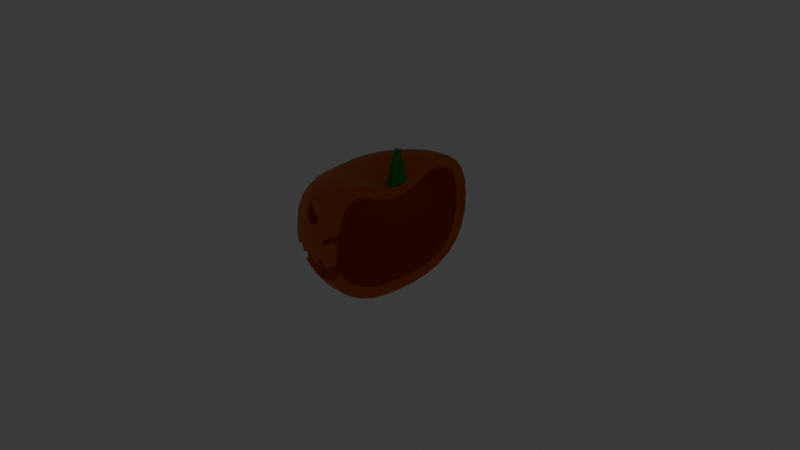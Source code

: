 # Source: firstpumpkinleft.blend  (saved by Blender 4.5.90; exported with 4.5.12 LTS)
import bpy
from mathutils import Matrix  # noqa: F401  (used for matrix-valued properties, if any)

bpy.ops.wm.read_factory_settings(use_empty=True)
scene = bpy.context.scene
scene.name = 'Scene'

# ---- collections
col_collection = bpy.data.collections.new('Collection'); scene.collection.children.link(col_collection)

# ---- materials (node trees are filled in below, after node groups)
mat_material_001 = bpy.data.materials.new('Material.001')
mat_material_002 = bpy.data.materials.new('Material.002')

# ---- node groups
ng_smooth_by_angle = bpy.data.node_groups.new('Smooth by Angle', 'GeometryNodeTree')
_s = ng_smooth_by_angle.interface.new_socket(name='Mesh', in_out='OUTPUT', socket_type='NodeSocketGeometry')
_s = ng_smooth_by_angle.interface.new_socket(name='Mesh', in_out='INPUT', socket_type='NodeSocketGeometry')
_s = ng_smooth_by_angle.interface.new_socket(name='Angle', in_out='INPUT', socket_type='NodeSocketFloat')
_s.subtype = 'ANGLE'
_s.default_value = 0.5236
_s.min_value = 0.0
_s.max_value = 3.142
_s.description = 'Maximum face angle for smooth edges'
_s = ng_smooth_by_angle.interface.new_socket(name='Ignore Sharpness', in_out='INPUT', socket_type='NodeSocketBool')
_s.force_non_field = True
ng_smooth_by_angle.description = 'Set the sharpness of mesh edges based on the angle between the neighboring faces'
ng_smooth_by_angle.is_modifier = True
_N = ng_smooth_by_angle.nodes; _L = ng_smooth_by_angle.links
n0 = _N.new('GeometryNodeSetShadeSmooth'); n0.name = 'Set Shade Smooth'; n0.location = (120, -80)
n0.domain = 'EDGE'
n1 = _N.new('GeometryNodeSetShadeSmooth'); n1.name = 'Set Shade Smooth.001'; n1.location = (300, -80)
n2 = _N.new('NodeGroupOutput'); n2.name = 'Group Output'; n2.location = (480, -80)
n3 = _N.new('GeometryNodeInputMeshEdgeAngle'); n3.name = 'Edge Angle'; n3.location = (-440, -240)
n4 = _N.new('NodeGroupInput'); n4.name = 'Group Input'; n4.location = (-80, -80)
n5 = _N.new('GeometryNodeInputEdgeSmooth'); n5.name = 'Is Edge Smooth'; n5.location = (-260, -120)
n6 = _N.new('GeometryNodeInputShadeSmooth'); n6.name = 'Is Shade Smooth'; n6.location = (-440, -397)
n7 = _N.new('FunctionNodeCompare'); n7.name = 'Compare'; n7.location = (-260, -260)
n7.operation = 'LESS_EQUAL'
n7.inputs[6].default_value = (0.0, 0.0, 0.0, 0.0)
n7.inputs[7].default_value = (0.0, 0.0, 0.0, 0.0)
n8 = _N.new('FunctionNodeBooleanMath'); n8.name = 'Boolean Math.001'; n8.location = (-80, -260)
n9 = _N.new('NodeGroupInput'); n9.name = 'Group Input.001'; n9.location = (-440, -329)
n10 = _N.new('NodeGroupInput'); n10.name = 'Group Input.002'; n10.location = (-259, -189)
n11 = _N.new('FunctionNodeBooleanMath'); n11.name = 'Boolean Math'; n11.location = (-80, -149)
n11.operation = 'OR'
n12 = _N.new('FunctionNodeBooleanMath'); n12.name = 'Boolean Math.002'; n12.location = (-260, -380)
n12.operation = 'OR'
n13 = _N.new('NodeGroupInput'); n13.name = 'Group Input.003'; n13.location = (-440, -460)
_L.new(n3.outputs[0], n7.inputs[0])
_L.new(n1.outputs[0], n2.inputs[0])
_L.new(n9.outputs[1], n7.inputs[1])
_L.new(n7.outputs[0], n8.inputs[0])
_L.new(n4.outputs[0], n0.inputs[0])
_L.new(n0.outputs[0], n1.inputs[0])
_L.new(n8.outputs[0], n0.inputs[2])
_L.new(n10.outputs[2], n11.inputs[1])
_L.new(n5.outputs[0], n11.inputs[0])
_L.new(n11.outputs[0], n0.inputs[1])
_L.new(n13.outputs[2], n12.inputs[1])
_L.new(n6.outputs[0], n12.inputs[0])
_L.new(n12.outputs[0], n8.inputs[1])
n2.is_active_output = True

# ---- material node trees
mat_material_001.use_nodes = True; mat_material_001.node_tree.nodes.clear()
_N = mat_material_001.node_tree.nodes; _L = mat_material_001.node_tree.links
n0 = _N.new('ShaderNodeBsdfPrincipled'); n0.name = 'Principled BSDF'; n0.location = (-200, 100)
n0.inputs[0].default_value = (0.6268, 0.1289, 0.001377, 1.0)
n1 = _N.new('ShaderNodeOutputMaterial'); n1.name = 'Material Output'; n1.location = (200, 100)
_L.new(n0.outputs[0], n1.inputs[0])
n1.is_active_output = True
mat_material_002.use_nodes = True; mat_material_002.node_tree.nodes.clear()
_N = mat_material_002.node_tree.nodes; _L = mat_material_002.node_tree.links
n0 = _N.new('ShaderNodeBsdfPrincipled'); n0.name = 'Principled BSDF'; n0.location = (-200, 100)
n0.inputs[0].default_value = (0.02494, 0.2458, 0.02651, 1.0)
n1 = _N.new('ShaderNodeOutputMaterial'); n1.name = 'Material Output'; n1.location = (200, 100)
_L.new(n0.outputs[0], n1.inputs[0])
n1.is_active_output = True

# ---- world
world_world = bpy.data.worlds.new('World'); scene.world = world_world
world_world.use_nodes = True; world_world.node_tree.nodes.clear()
_N = world_world.node_tree.nodes; _L = world_world.node_tree.links
n0 = _N.new('ShaderNodeOutputWorld'); n0.name = 'World Output'; n0.location = (200, 100)
n1 = _N.new('ShaderNodeBackground'); n1.name = 'Background'; n1.location = (-200, 100)
n1.inputs[0].default_value = (0.05088, 0.05088, 0.05088, 1.0)
_L.new(n1.outputs[0], n0.inputs[0])
n0.is_active_output = True
world_world.color = (0.05088, 0.05088, 0.05088)
world_world.sun_shadow_jitter_overblur = 0.0

# ---- cameras
cam_camera = bpy.data.cameras.new('Camera')
cam_camera.clip_end = 100.0
cam_camera.ortho_scale = 7.314

# ---- lights
light_point = bpy.data.lights.new('Point', 'POINT')
light_point.color = (1.0, 1.0, 0.0)
light_point.energy = 0.01
light_point.shadow_soft_size = 0.12

# ---- meshes
me_sphere = bpy.data.meshes.new('Sphere')
me_sphere.from_pydata([(-0.01028, 0.9618, 0.1434), (-0.0115, 0.9785, -0.02856), (-0.01005, 0.9622, -0.2132), (-0.003057, 0.8271, -0.5225), (-0.008406, -0.9581, -0.2305), (-0.04795, -0.8342, -0.5078), (-0.04327, -0.711, -0.6197), (-0.02665, -0.558, -0.7057), (-0.006992, -0.3833, -0.7634), (0.0, -0.1951, -0.7918), (0.0, 0.0, -0.7989), (-0.007595, 0.9105, 0.2898), (-0.006663, 0.9121, -0.3809), (-0.0005628, 0.7074, -0.6341), (0.0, 0.5557, -0.7145), (0.0, 0.3827, -0.7657), (0.0, 0.1951, -0.7918), (-0.04095, -0.8907, -0.4205), (-0.03729, 0.1917, 0.4112), (-0.07465, 0.3758, 0.4948), (-0.1084, 0.5453, 0.5302), (-0.138, 0.6942, 0.4863), (-0.1626, 0.8155, 0.4049), (-0.1813, 0.9046, 0.2898), (-0.1932, 0.9588, 0.1434), (-0.1974, 0.9768, -0.02856), (-0.1931, 0.9589, -0.2132), (-0.181, 0.9051, -0.3809), (-0.1623, 0.8158, -0.5225), (-0.1379, 0.6935, -0.6341), (-0.1084, 0.5449, -0.7145), (-0.07466, 0.3753, -0.7657), (-0.03806, 0.1913, -0.7918), (-0.07359, 0.1805, 0.4096), (-0.1459, 0.353, 0.4938), (-0.2115, 0.5119, 0.5294), (-0.2686, 0.6507, 0.4849), (-0.3155, 0.7647, 0.4029), (-0.3506, 0.8497, 0.2876), (-0.3725, 0.9025, 0.1414), (-0.3808, 0.9214, -0.02991), (-0.3748, 0.9054, -0.2136), (-0.3536, 0.8536, -0.3809), (-0.3182, 0.7682, -0.5225), (-0.2706, 0.6533, -0.6341), (-0.2126, 0.5133, -0.7145), (-0.1464, 0.3536, -0.7657), (-0.07466, 0.1802, -0.7918), (-0.1068, 0.1625, 0.4074), (-0.2103, 0.3159, 0.491), (-0.3045, 0.4566, 0.5272), (-0.3855, 0.5785, 0.4811), (-0.4519, 0.6783, 0.3976), (-0.5014, 0.7528, 0.2812), (-0.5326, 0.7997, 0.1347), (-0.5453, 0.8181, -0.03595), (-0.5386, 0.8073, -0.2177), (-0.511, 0.7652, -0.3826), (-0.4618, 0.6911, -0.5226), (-0.3928, 0.5879, -0.6341), (-0.3087, 0.4619, -0.7145), (-0.2126, 0.3182, -0.7657), (-0.1084, 0.1622, -0.7918), (-0.1357, 0.1381, 0.4047), (-0.266, 0.2663, 0.4865), (-0.3847, 0.3827, 0.5232), (-0.4862, 0.4822, 0.4764), (-0.5686, 0.5629, 0.391), (-0.6298, 0.6229, 0.273), (-0.6687, 0.6614, 0.1256), (-0.685, 0.6785, -0.04438), (-0.6782, 0.6738, -0.2242), (-0.6456, 0.6433, -0.3865), (-0.5858, 0.5851, -0.5241), (-0.5, 0.5, -0.6341), (-0.3928, 0.3928, -0.7145), (-0.2706, 0.2706, -0.7657), (-0.1379, 0.1379, -0.7918), (-0.1592, 0.1084, 0.4016), (-0.3113, 0.2068, 0.4809), (-0.45, 0.2948, 0.517), (-0.5686, 0.3683, 0.4712), (-0.6643, 0.4269, 0.3855), (-0.7347, 0.47, 0.2658), (-0.7794, 0.4982, 0.1176), (-0.7989, 0.5134, -0.0519), (-0.7922, 0.5147, -0.2299), (-0.7553, 0.4966, -0.3902), (-0.6867, 0.4559, -0.5259), (-0.5875, 0.3923, -0.6343), (-0.4619, 0.3087, -0.7145), (-0.3182, 0.2126, -0.7657), (-0.1622, 0.1084, -0.7918), (-0.1765, 0.07471, 0.3983), (-0.3449, 0.1402, 0.4744), (-0.4987, 0.1973, 0.5092), (-0.6306, 0.2433, 0.4641), (-0.7374, 0.2792, 0.3806), (-0.8159, 0.3049, 0.2625), (-0.8652, 0.3223, 0.1141), (-0.8869, 0.3349, -0.05504), (-0.8795, 0.3409, -0.2323), (-0.8386, 0.3342, -0.3917), (-0.7624, 0.3107, -0.5266), (-0.6526, 0.2697, -0.6345), (-0.5133, 0.2126, -0.7145), (-0.3536, 0.1464, -0.7657), (-0.1802, 0.07466, -0.7918), (-0.187, 0.03838, 0.3949), (-0.3658, 0.06922, 0.4677), (-0.5294, 0.09458, 0.5007), (-0.6707, 0.1132, 0.456), (-0.786, 0.1271, 0.3749), (-0.8715, 0.137, 0.2606), (-0.9256, 0.1447, 0.1162), (-0.9482, 0.153, -0.0519), (-0.9386, 0.1612, -0.2299), (-0.8932, 0.1636, -0.3902), (-0.8108, 0.1562, -0.5259), (-0.6931, 0.1374, -0.6343), (-0.5449, 0.1084, -0.7145), (-0.3753, 0.07466, -0.7657), (-0.1913, 0.03806, -0.7918), (-0.1904, 0.0007351, 0.3918), (-0.373, -0.00347, 0.4612), (-0.5408, -0.009714, 0.4921), (-0.687, -0.01775, 0.4476), (-0.8072, -0.02497, 0.3686), (-0.8973, -0.03012, 0.2581), (-0.9544, -0.0318, 0.1179), (-0.9776, -0.02838, -0.04656), (-0.9655, -0.01975, -0.2242), (-0.9162, -0.009991, -0.3865), (-0.8293, -0.002826, -0.5241), (-0.7071, -1.005e-05, -0.6341), (-0.5556, -5.215e-08, -0.7145), (-0.3827, -2.235e-08, -0.7657), (-0.1951, -1.118e-08, -0.7918), (-0.1869, -0.03689, 0.3893), (-0.3678, -0.07562, 0.4569), (-0.5349, -0.1128, 0.4863), (-0.6814, -0.1467, 0.4411), (-0.8013, -0.1746, 0.3626), (-0.8906, -0.1949, 0.254), (-0.9469, -0.2064, 0.1171), (-0.969, -0.2079, -0.04399), (-0.9554, -0.1994, -0.2192), (-0.9038, -0.1832, -0.3826), (-0.8153, -0.1624, -0.5226), (-0.6935, -0.1379, -0.6341), (-0.5449, -0.1084, -0.7145), (-0.3753, -0.07466, -0.7657), (-0.1913, -0.03806, -0.7918), (-0.1762, -0.07321, 0.3876), (-0.3502, -0.1452, 0.4552), (-0.5145, -0.2122, 0.4854), (-0.6615, -0.2716, 0.4401), (-0.7816, -0.3201, 0.3603), (-0.8684, -0.3559, 0.2496), (-0.9182, -0.3776, 0.1109), (-0.9299, -0.3842, -0.04936), (-0.9066, -0.3758, -0.2202), (-0.8535, -0.3535, -0.3812), (-0.7682, -0.3182, -0.5225), (-0.6533, -0.2706, -0.6341), (-0.5133, -0.2126, -0.7145), (-0.3536, -0.1464, -0.7657), (-0.1802, -0.07466, -0.7918), (-0.1586, -0.1069, 0.3868), (-0.3189, -0.2102, 0.4556), (-0.4751, -0.3057, 0.4879), (-0.6194, -0.3898, 0.443), (-0.7383, -0.459, 0.3611), (-0.8224, -0.5108, 0.2456), (-0.8661, -0.543, 0.1004), (-0.8685, -0.5545, -0.06386), (-0.8331, -0.5445, -0.2337), (-0.7716, -0.5132, -0.3861), (-0.6913, -0.4619, -0.5225), (-0.5879, -0.3928, -0.6341), (-0.4619, -0.3087, -0.7145), (-0.3182, -0.2126, -0.7657), (-0.1622, -0.1084, -0.7918), (-0.1348, -0.1364, 0.387), (-0.2736, -0.2681, 0.4578), (-0.4135, -0.3897, 0.4936), (-0.5477, -0.4966, 0.45), (-0.6595, -0.5846, 0.3646), (-0.7334, -0.6497, 0.2354), (-0.7677, -0.6903, 0.07841), (-0.7671, -0.7052, -0.08555), (-0.312, -0.8973, 0.1324), (-0.6668, -0.6532, -0.3967), (-0.5891, -0.5879, -0.5243), (-0.5, -0.5, -0.6341), (-0.3928, -0.3928, -0.7145), (-0.2706, -0.2706, -0.7657), (-0.1379, -0.1379, -0.7918), (-0.1056, -0.1607, 0.3879), (-0.2159, -0.3157, 0.4618), (-0.3301, -0.4588, 0.5023), (-0.4435, -0.5839, 0.4624), (-0.5384, -0.6863, 0.3735), (-0.598, -0.7619, 0.2341), (-0.6213, -0.8093, 0.06618), (-0.6197, -0.828, -0.1001), (-0.3857, -0.8669, 0.1766), (-0.5327, -0.7681, -0.405), (-0.4654, -0.6913, -0.5276), (-0.3928, -0.5879, -0.6341), (-0.3087, -0.4619, -0.7145), (-0.2126, -0.3182, -0.7657), (-0.1084, -0.1622, -0.7918), (-0.07205, -0.1788, 0.3895), (-0.148, -0.3513, 0.4666), (-0.2266, -0.5085, 0.5111), (-0.3056, -0.6441, 0.475), (-0.3744, -0.7546, 0.3908), (-0.4181, -0.8358, 0.2549), (-0.4348, -0.8875, 0.08559), (-0.4329, -0.9102, -0.08989), (-0.2863, -0.8583, 0.2697), (-0.4221, -0.7361, 0.3856), (-0.3226, -0.7682, -0.5279), (-0.2727, -0.6535, -0.6334), (-0.2141, -0.5134, -0.714), (-0.1465, -0.3536, -0.7657), (-0.07466, -0.1802, -0.7918), (-0.03564, -0.19, 0.3916), (-0.07356, -0.373, 0.4713), (-0.1111, -0.5381, 0.5177), (-0.1476, -0.6784, 0.4833), (-0.1791, -0.7907, 0.4024), (-0.201, -0.8726, 0.2762), (-0.2106, -0.9251, 0.1118), (-0.2105, -0.9505, -0.07118), (-0.2026, -0.9447, -0.2497), (-0.4051, -0.809, 0.2994), (-0.1819, -0.8166, -0.5202), (-0.1563, -0.6952, -0.6279), (-0.1202, -0.546, -0.7106), (-0.07698, -0.3755, -0.7649), (-0.03806, -0.1913, -0.7918), (-0.2068, -0.9019, 0.1797), (-0.4184, -0.903, -0.2093), (-0.1333, -0.9064, -0.3913), (-0.8079, -0.5818, -0.2379), (-0.8683, -0.5487, 0.01874), (-0.595, -0.7156, -0.4019), (-0.3636, -0.8426, -0.42), (-0.2032, -0.8828, 0.2413), (-0.8155, -0.6372, -0.07507), (-0.8435, -0.5474, -0.185), (-0.1915, -0.8726, -0.4386), (-0.7626, -0.7036, -0.1086), (-0.6896, -0.6678, -0.3433), (-0.2798, -0.8763, -0.4031), (-0.352, -0.8568, -0.4057), (-0.5388, -0.8656, -0.09869), (-0.4328, -0.8207, -0.4066), (-0.6012, -0.8193, -0.2092), (-0.546, -0.7792, -0.3713), (-0.3093, -0.8871, -0.3543), (-0.7727, -0.5952, -0.2849), (-0.2398, -0.8306, -0.4782), (-0.1012, -0.9512, -0.1549), (-0.4931, -0.8254, -0.3379), (-0.6593, -0.7873, -0.1408), (-0.3915, -0.7974, -0.4548), (-0.3061, -0.9298, -0.1424), (-0.2422, -0.9031, 0.1559), (-0.08005, -0.9376, 0.0389), (-0.07467, -0.9445, -0.004376), (-0.0005552, 0.9596, 0.1434), (0.005118, 0.9747, -0.02856), (0.01121, 0.9575, -0.2132), (0.02141, 0.8231, -0.5225), (0.007781, -0.9598, -0.1093), (0.02075, -0.8273, -0.5024), (0.02447, -0.7043, -0.6152), (0.02737, -0.5526, -0.7032), (0.02933, -0.3797, -0.7626), (0.03029, -0.1921, -0.7918), (-0.006635, 0.8821, 0.3278), (0.03034, 0.1525, -0.7932), (-0.005383, 0.9101, 0.2898), (0.03029, 0.1921, -0.7918), (0.02943, 0.3798, -0.7657), (0.01674, 0.9075, -0.3809), (0.02509, 0.7042, -0.6341), (0.02775, 0.5533, -0.7145), (0.03043, 0.07347, -0.796), (0.03046, 0.04559, -0.7969), (0.03048, 0.03048, -0.7973), (0.03048, 0.02037, -0.7975), (0.03049, 0.01263, -0.7977), (0.03049, 0.006065, -0.7977), (0.03049, -1.747e-09, -0.7978), (0.03049, -0.006065, -0.7977), (0.03049, -0.01263, -0.7977), (0.03048, -0.02037, -0.7975), (0.03048, -0.03048, -0.7973), (0.03046, -0.04559, -0.7969), (0.03043, -0.07347, -0.796), (0.03034, -0.1525, -0.7932), (0.01121, -0.9566, -0.2134), (0.01707, -0.9, -0.391), (-0.01331, 0.5558, 0.5302), (-0.009179, 0.8242, 0.4049), (-0.007696, 0.004731, 0.3599), (0.0006242, -0.9347, 0.1077), (0.002771, -0.9432, 0.0426), (-0.01299, -0.5468, 0.5205), (-0.01147, -0.3792, 0.4745), (-0.01185, -0.6885, 0.4858), (-0.009208, -0.8009, 0.4057), (-0.005151, -0.8818, 0.2827), (9.861e-05, -0.9332, 0.1236), (0.005992, -0.9602, -0.05504), (-0.008799, -0.1928, 0.3933), (-0.008083, 0.05056, 0.3717), (-0.009418, 0.1948, 0.4121), (-0.01215, 0.3833, 0.4948), (-0.01187, 0.7047, 0.4863), (-0.00785, 0.02457, 0.3646), (-0.007772, 0.01548, 0.3622), (-0.007734, 0.01056, 0.3611), (-0.007711, 0.007259, 0.3604), (-0.007686, 0.00259, 0.3596), (-0.007679, 0.0006136, 0.3594), (-0.007676, -0.001361, 0.3593), (-0.007676, -0.0035, 0.3593), (-0.007681, -0.006028, 0.3594), (-0.007692, -0.009333, 0.3598), (-0.007714, -0.0143, 0.3604), (-0.007763, -0.02357, 0.3619), (-0.007922, -0.05057, 0.3668)], [], [(278, 306, 17, 5), (279, 278, 5, 6), (280, 279, 6, 7), (281, 280, 7, 8), (282, 281, 8, 9), (305, 277, 4), (0, 24, 23, 11), (16, 32, 31, 15), (1, 25, 24, 0), (321, 18, 320), (10, 32, 16), (2, 26, 25, 1), (322, 19, 18, 321), (12, 27, 26, 2), (307, 20, 19, 322), (3, 28, 27, 12), (323, 21, 20, 307), (13, 29, 28, 3), (308, 22, 21, 323), (14, 30, 29, 13), (15, 31, 30, 14), (30, 45, 44, 29), (23, 38, 37, 22), (31, 46, 45, 30), (24, 39, 38, 23), (32, 47, 46, 31), (25, 40, 39, 24), (10, 47, 32), (26, 41, 40, 25), (19, 34, 33, 18), (27, 42, 41, 26), (20, 35, 34, 19), (28, 43, 42, 27), (21, 36, 35, 20), (29, 44, 43, 28), (22, 37, 36, 21), (42, 57, 56, 41), (35, 50, 49, 34), (43, 58, 57, 42), (36, 51, 50, 35), (44, 59, 58, 43), (37, 52, 51, 36), (45, 60, 59, 44), (38, 53, 52, 37), (46, 61, 60, 45), (39, 54, 53, 38), (47, 62, 61, 46), (40, 55, 54, 39), (10, 62, 47), (41, 56, 55, 40), (34, 49, 48, 33), (61, 76, 75, 60), (54, 69, 68, 53), (62, 77, 76, 61), (55, 70, 69, 54), (10, 77, 62), (56, 71, 70, 55), (49, 64, 63, 48), (57, 72, 71, 56), (50, 65, 64, 49), (58, 73, 72, 57), (51, 66, 65, 50), (59, 74, 73, 58), (52, 67, 66, 51), (60, 75, 74, 59), (53, 68, 67, 52), (65, 80, 79, 64), (73, 88, 87, 72), (66, 81, 80, 65), (74, 89, 88, 73), (67, 82, 81, 66), (75, 90, 89, 74), (68, 83, 82, 67), (76, 91, 90, 75), (69, 84, 83, 68), (77, 92, 91, 76), (70, 85, 84, 69), (10, 92, 77), (71, 86, 85, 70), (64, 79, 78, 63), (72, 87, 86, 71), (84, 99, 98, 83), (92, 107, 106, 91), (85, 100, 99, 84), (10, 107, 92), (86, 101, 100, 85), (79, 94, 93, 78), (87, 102, 101, 86), (80, 95, 94, 79), (88, 103, 102, 87), (81, 96, 95, 80), (89, 104, 103, 88), (82, 97, 96, 81), (90, 105, 104, 89), (83, 98, 97, 82), (91, 106, 105, 90), (103, 118, 117, 102), (96, 111, 110, 95), (104, 119, 118, 103), (97, 112, 111, 96), (105, 120, 119, 104), (98, 113, 112, 97), (106, 121, 120, 105), (99, 114, 113, 98), (107, 122, 121, 106), (100, 115, 114, 99), (10, 122, 107), (101, 116, 115, 100), (94, 109, 108, 93), (102, 117, 116, 101), (95, 110, 109, 94), (122, 137, 136, 121), (115, 130, 129, 114), (10, 137, 122), (116, 131, 130, 115), (109, 124, 123, 108), (117, 132, 131, 116), (110, 125, 124, 109), (118, 133, 132, 117), (111, 126, 125, 110), (119, 134, 133, 118), (112, 127, 126, 111), (120, 135, 134, 119), (113, 128, 127, 112), (121, 136, 135, 120), (114, 129, 128, 113), (126, 141, 140, 125), (134, 149, 148, 133), (127, 142, 141, 126), (135, 150, 149, 134), (128, 143, 142, 127), (136, 151, 150, 135), (129, 144, 143, 128), (137, 152, 151, 136), (130, 145, 144, 129), (10, 152, 137), (131, 146, 145, 130), (124, 139, 138, 123), (132, 147, 146, 131), (125, 140, 139, 124), (133, 148, 147, 132), (145, 160, 159, 144), (10, 167, 152), (146, 161, 160, 145), (139, 154, 153, 138), (147, 162, 161, 146), (140, 155, 154, 139), (148, 163, 162, 147), (141, 156, 155, 140), (149, 164, 163, 148), (142, 157, 156, 141), (150, 165, 164, 149), (143, 158, 157, 142), (151, 166, 165, 150), (144, 159, 158, 143), (152, 167, 166, 151), (164, 179, 178, 163), (157, 172, 171, 156), (165, 180, 179, 164), (158, 173, 172, 157), (166, 181, 180, 165), (159, 174, 173, 158), (167, 182, 181, 166), (160, 175, 247, 174, 159), (10, 182, 167), (161, 176, 252, 175, 160), (154, 169, 168, 153), (162, 177, 176, 161), (155, 170, 169, 154), (163, 178, 177, 162), (156, 171, 170, 155), (10, 197, 182), (176, 246, 252), (169, 184, 183, 168), (177, 192, 255, 263, 246, 176), (170, 185, 184, 169), (178, 193, 192, 177), (171, 186, 185, 170), (179, 194, 193, 178), (172, 187, 186, 171), (180, 195, 194, 179), (173, 188, 187, 172), (181, 196, 195, 180), (174, 189, 188, 173), (182, 197, 196, 181), (195, 210, 209, 194), (188, 203, 202, 187), (196, 211, 210, 195), (189, 204, 203, 188), (197, 212, 211, 196), (190, 205, 204, 189), (10, 212, 197), (184, 199, 198, 183), (192, 248, 255), (185, 200, 199, 184), (193, 208, 207, 248, 192), (186, 201, 200, 185), (194, 209, 208, 193), (187, 202, 201, 186), (199, 214, 213, 198), (207, 259, 266, 261), (200, 215, 214, 199), (208, 223, 249, 268, 259, 207), (201, 216, 215, 200), (209, 224, 223, 208), (202, 222, 217, 216, 201), (210, 225, 224, 209), (203, 218, 222, 202), (211, 226, 225, 210), (204, 219, 218, 203), (212, 227, 226, 211), (205, 258, 220, 219, 204), (10, 227, 212), (226, 241, 240, 225), (219, 234, 243, 270, 191, 206, 218), (227, 242, 241, 226), (220, 235, 234, 219), (10, 242, 227), (214, 229, 228, 213), (215, 230, 229, 214), (223, 238, 253, 264, 256, 257, 249), (216, 231, 230, 215), (224, 239, 238, 223), (217, 232, 231, 216), (225, 240, 239, 224), (238, 5, 17, 245, 253), (239, 6, 5, 238), (240, 7, 6, 239), (241, 8, 7, 240), (242, 9, 8, 241), (10, 9, 242), (257, 256, 262), (260, 205, 190, 254, 267), (237, 217, 222), (221, 233, 232, 217, 237), (261, 248, 207), (236, 235, 220, 244, 269), (250, 233, 221), (251, 190, 189, 174, 247), (254, 190, 251), (244, 220, 258), (258, 205, 260), (213, 228, 336, 335), (198, 213, 335, 334), (183, 198, 334, 333), (168, 183, 333, 332), (153, 168, 332, 331), (138, 153, 331, 330), (123, 138, 330, 329), (108, 123, 329, 328), (63, 78, 327, 326), (48, 63, 326, 325), (33, 48, 325, 324), (18, 33, 324, 320), (228, 319, 336), (234, 317, 316, 233, 250, 243), (233, 316, 315, 232), (232, 315, 314, 231), (229, 313, 319, 228), (230, 312, 313, 229), (231, 314, 312, 230), (235, 318, 311, 272, 271, 310, 317, 234), (78, 93, 309, 327), (93, 108, 328, 309), (10, 303, 304), (10, 302, 303), (10, 301, 302), (10, 300, 301), (10, 299, 300), (10, 298, 299), (10, 297, 298), (10, 296, 297), (10, 295, 296), (10, 294, 295), (10, 293, 294), (10, 292, 293), (10, 291, 292), (14, 13, 289, 290), (15, 14, 290, 287), (16, 15, 287, 286), (10, 16, 286, 284), (10, 284, 291), (11, 283, 285), (11, 23, 22, 308, 283), (10, 304, 282, 9), (236, 265, 4, 277, 318, 235), (3, 12, 288, 276), (13, 3, 276, 289), (12, 2, 275, 288), (2, 1, 274, 275), (0, 11, 285, 273), (1, 0, 273, 274)])
me_sphere.polygons.foreach_set('use_smooth', [True] * 292)
_uv = me_sphere.uv_layers.new(name='UVMap')
_uv.uv.foreach_set('vector', [0.266, 0.3125, 0.2611, 0.3663, 0.25, 0.3547, 0.25, 0.3125, 0.2684, 0.25, 0.266, 0.3125, 0.25, 0.3125, 0.25, 0.25, 0.2677, 0.1875, 0.2684, 0.25, 0.25, 0.25, 0.25, 0.1875, 0.2661, 0.125, 0.2677, 0.1875, 0.25, 0.1875, 0.25, 0.125, 0.2749, 0.0625, 0.2661, 0.125, 0.25, 0.125, 0.25, 0.0625, 0.2529, 0.443, 0.25, 0.4805, 0.25, 0.4375, 0.75, 0.5625, 0.7188, 0.5625, 0.7188, 0.625, 0.75, 0.625, 0.75, 0.0625, 0.7188, 0.0625, 0.7188, 0.125, 0.75, 0.125, 0.75, 0.5, 0.7188, 0.5, 0.7188, 0.5625, 0.75, 0.5625, 0.7418, 0.9375, 0.7188, 0.9375, 0.7303, 0.9837, 0.7344, 0.0, 0.7188, 0.0625, 0.75, 0.0625, 0.75, 0.4375, 0.7188, 0.4375, 0.7188, 0.5, 0.75, 0.5, 0.7449, 0.875, 0.7188, 0.875, 0.7188, 0.9375, 0.7418, 0.9375, 0.75, 0.375, 0.7188, 0.375, 0.7188, 0.4375, 0.75, 0.4375, 0.7463, 0.8125, 0.7188, 0.8125, 0.7188, 0.875, 0.7449, 0.875, 0.75, 0.3125, 0.7188, 0.3125, 0.7188, 0.375, 0.75, 0.375, 0.7478, 0.75, 0.7188, 0.75, 0.7188, 0.8125, 0.7463, 0.8125, 0.75, 0.25, 0.7188, 0.25, 0.7188, 0.3125, 0.75, 0.3125, 0.7491, 0.6875, 0.7188, 0.6875, 0.7188, 0.75, 0.7478, 0.75, 0.75, 0.1875, 0.7188, 0.1875, 0.7188, 0.25, 0.75, 0.25, 0.75, 0.125, 0.7188, 0.125, 0.7188, 0.1875, 0.75, 0.1875, 0.7188, 0.1875, 0.6875, 0.1875, 0.6875, 0.25, 0.7188, 0.25, 0.7188, 0.625, 0.6875, 0.625, 0.6875, 0.6875, 0.7188, 0.6875, 0.7188, 0.125, 0.6875, 0.125, 0.6875, 0.1875, 0.7188, 0.1875, 0.7188, 0.5625, 0.6875, 0.5625, 0.6875, 0.625, 0.7188, 0.625, 0.7188, 0.0625, 0.6875, 0.0625, 0.6875, 0.125, 0.7188, 0.125, 0.7188, 0.5, 0.6875, 0.5, 0.6875, 0.5625, 0.7188, 0.5625, 0.7031, 0.0, 0.6875, 0.0625, 0.7188, 0.0625, 0.7188, 0.4375, 0.6875, 0.4375, 0.6875, 0.5, 0.7188, 0.5, 0.7188, 0.875, 0.6875, 0.875, 0.6875, 0.9375, 0.7188, 0.9375, 0.7188, 0.375, 0.6875, 0.375, 0.6875, 0.4375, 0.7188, 0.4375, 0.7188, 0.8125, 0.6875, 0.8125, 0.6875, 0.875, 0.7188, 0.875, 0.7188, 0.3125, 0.6875, 0.3125, 0.6875, 0.375, 0.7188, 0.375, 0.7188, 0.75, 0.6875, 0.75, 0.6875, 0.8125, 0.7188, 0.8125, 0.7188, 0.25, 0.6875, 0.25, 0.6875, 0.3125, 0.7188, 0.3125, 0.7188, 0.6875, 0.6875, 0.6875, 0.6875, 0.75, 0.7188, 0.75, 0.6875, 0.375, 0.6562, 0.375, 0.6562, 0.4375, 0.6875, 0.4375, 0.6875, 0.8125, 0.6562, 0.8125, 0.6562, 0.875, 0.6875, 0.875, 0.6875, 0.3125, 0.6562, 0.3125, 0.6562, 0.375, 0.6875, 0.375, 0.6875, 0.75, 0.6562, 0.75, 0.6562, 0.8125, 0.6875, 0.8125, 0.6875, 0.25, 0.6562, 0.25, 0.6562, 0.3125, 0.6875, 0.3125, 0.6875, 0.6875, 0.6562, 0.6875, 0.6562, 0.75, 0.6875, 0.75, 0.6875, 0.1875, 0.6562, 0.1875, 0.6562, 0.25, 0.6875, 0.25, 0.6875, 0.625, 0.6562, 0.625, 0.6562, 0.6875, 0.6875, 0.6875, 0.6875, 0.125, 0.6562, 0.125, 0.6562, 0.1875, 0.6875, 0.1875, 0.6875, 0.5625, 0.6562, 0.5625, 0.6562, 0.625, 0.6875, 0.625, 0.6875, 0.0625, 0.6562, 0.0625, 0.6562, 0.125, 0.6875, 0.125, 0.6875, 0.5, 0.6562, 0.5, 0.6562, 0.5625, 0.6875, 0.5625, 0.6719, 0.0, 0.6562, 0.0625, 0.6875, 0.0625, 0.6875, 0.4375, 0.6562, 0.4375, 0.6562, 0.5, 0.6875, 0.5, 0.6875, 0.875, 0.6562, 0.875, 0.6562, 0.9375, 0.6875, 0.9375, 0.6562, 0.125, 0.625, 0.125, 0.625, 0.1875, 0.6562, 0.1875, 0.6562, 0.5625, 0.625, 0.5625, 0.625, 0.625, 0.6562, 0.625, 0.6562, 0.0625, 0.625, 0.0625, 0.625, 0.125, 0.6562, 0.125, 0.6562, 0.5, 0.625, 0.5, 0.625, 0.5625, 0.6562, 0.5625, 0.6406, 0.0, 0.625, 0.0625, 0.6562, 0.0625, 0.6562, 0.4375, 0.625, 0.4375, 0.625, 0.5, 0.6562, 0.5, 0.6562, 0.875, 0.625, 0.875, 0.625, 0.9375, 0.6562, 0.9375, 0.6562, 0.375, 0.625, 0.375, 0.625, 0.4375, 0.6562, 0.4375, 0.6562, 0.8125, 0.625, 0.8125, 0.625, 0.875, 0.6562, 0.875, 0.6562, 0.3125, 0.625, 0.3125, 0.625, 0.375, 0.6562, 0.375, 0.6562, 0.75, 0.625, 0.75, 0.625, 0.8125, 0.6562, 0.8125, 0.6562, 0.25, 0.625, 0.25, 0.625, 0.3125, 0.6562, 0.3125, 0.6562, 0.6875, 0.625, 0.6875, 0.625, 0.75, 0.6562, 0.75, 0.6562, 0.1875, 0.625, 0.1875, 0.625, 0.25, 0.6562, 0.25, 0.6562, 0.625, 0.625, 0.625, 0.625, 0.6875, 0.6562, 0.6875, 0.625, 0.8125, 0.5938, 0.8125, 0.5938, 0.875, 0.625, 0.875, 0.625, 0.3125, 0.5938, 0.3125, 0.5938, 0.375, 0.625, 0.375, 0.625, 0.75, 0.5938, 0.75, 0.5938, 0.8125, 0.625, 0.8125, 0.625, 0.25, 0.5938, 0.25, 0.5938, 0.3125, 0.625, 0.3125, 0.625, 0.6875, 0.5938, 0.6875, 0.5938, 0.75, 0.625, 0.75, 0.625, 0.1875, 0.5938, 0.1875, 0.5938, 0.25, 0.625, 0.25, 0.625, 0.625, 0.5938, 0.625, 0.5938, 0.6875, 0.625, 0.6875, 0.625, 0.125, 0.5938, 0.125, 0.5938, 0.1875, 0.625, 0.1875, 0.625, 0.5625, 0.5938, 0.5625, 0.5938, 0.625, 0.625, 0.625, 0.625, 0.0625, 0.5938, 0.0625, 0.5938, 0.125, 0.625, 0.125, 0.625, 0.5, 0.5938, 0.5, 0.5938, 0.5625, 0.625, 0.5625, 0.6094, 0.0, 0.5938, 0.0625, 0.625, 0.0625, 0.625, 0.4375, 0.5938, 0.4375, 0.5938, 0.5, 0.625, 0.5, 0.625, 0.875, 0.5938, 0.875, 0.5938, 0.9375, 0.625, 0.9375, 0.625, 0.375, 0.5938, 0.375, 0.5938, 0.4375, 0.625, 0.4375, 0.5938, 0.5625, 0.5625, 0.5625, 0.5625, 0.625, 0.5938, 0.625, 0.5938, 0.0625, 0.5625, 0.0625, 0.5625, 0.125, 0.5938, 0.125, 0.5938, 0.5, 0.5625, 0.5, 0.5625, 0.5625, 0.5938, 0.5625, 0.5781, 0.0, 0.5625, 0.0625, 0.5938, 0.0625, 0.5938, 0.4375, 0.5625, 0.4375, 0.5625, 0.5, 0.5938, 0.5, 0.5938, 0.875, 0.5625, 0.875, 0.5625, 0.9375, 0.5938, 0.9375, 0.5938, 0.375, 0.5625, 0.375, 0.5625, 0.4375, 0.5938, 0.4375, 0.5938, 0.8125, 0.5625, 0.8125, 0.5625, 0.875, 0.5938, 0.875, 0.5938, 0.3125, 0.5625, 0.3125, 0.5625, 0.375, 0.5938, 0.375, 0.5938, 0.75, 0.5625, 0.75, 0.5625, 0.8125, 0.5938, 0.8125, 0.5938, 0.25, 0.5625, 0.25, 0.5625, 0.3125, 0.5938, 0.3125, 0.5938, 0.6875, 0.5625, 0.6875, 0.5625, 0.75, 0.5938, 0.75, 0.5938, 0.1875, 0.5625, 0.1875, 0.5625, 0.25, 0.5938, 0.25, 0.5938, 0.625, 0.5625, 0.625, 0.5625, 0.6875, 0.5938, 0.6875, 0.5938, 0.125, 0.5625, 0.125, 0.5625, 0.1875, 0.5938, 0.1875, 0.5625, 0.3125, 0.5312, 0.3125, 0.5312, 0.375, 0.5625, 0.375, 0.5625, 0.75, 0.5312, 0.75, 0.5312, 0.8125, 0.5625, 0.8125, 0.5625, 0.25, 0.5312, 0.25, 0.5312, 0.3125, 0.5625, 0.3125, 0.5625, 0.6875, 0.5312, 0.6875, 0.5312, 0.75, 0.5625, 0.75, 0.5625, 0.1875, 0.5312, 0.1875, 0.5312, 0.25, 0.5625, 0.25, 0.5625, 0.625, 0.5312, 0.625, 0.5312, 0.6875, 0.5625, 0.6875, 0.5625, 0.125, 0.5312, 0.125, 0.5312, 0.1875, 0.5625, 0.1875, 0.5625, 0.5625, 0.5312, 0.5625, 0.5312, 0.625, 0.5625, 0.625, 0.5625, 0.0625, 0.5312, 0.0625, 0.5312, 0.125, 0.5625, 0.125, 0.5625, 0.5, 0.5312, 0.5, 0.5312, 0.5625, 0.5625, 0.5625, 0.5469, 0.0, 0.5312, 0.0625, 0.5625, 0.0625, 0.5625, 0.4375, 0.5312, 0.4375, 0.5312, 0.5, 0.5625, 0.5, 0.5625, 0.875, 0.5312, 0.875, 0.5312, 0.9375, 0.5625, 0.9375, 0.5625, 0.375, 0.5312, 0.375, 0.5312, 0.4375, 0.5625, 0.4375, 0.5625, 0.8125, 0.5312, 0.8125, 0.5312, 0.875, 0.5625, 0.875, 0.5312, 0.0625, 0.5, 0.0625, 0.5, 0.125, 0.5312, 0.125, 0.5312, 0.5, 0.5, 0.5, 0.5, 0.5625, 0.5312, 0.5625, 0.5156, 0.0, 0.5, 0.0625, 0.5312, 0.0625, 0.5312, 0.4375, 0.5, 0.4375, 0.5, 0.5, 0.5312, 0.5, 0.5312, 0.875, 0.5, 0.875, 0.5, 0.9375, 0.5312, 0.9375, 0.5312, 0.375, 0.5, 0.375, 0.5, 0.4375, 0.5312, 0.4375, 0.5312, 0.8125, 0.5, 0.8125, 0.5, 0.875, 0.5312, 0.875, 0.5312, 0.3125, 0.5, 0.3125, 0.5, 0.375, 0.5312, 0.375, 0.5312, 0.75, 0.5, 0.75, 0.5, 0.8125, 0.5312, 0.8125, 0.5312, 0.25, 0.5, 0.25, 0.5, 0.3125, 0.5312, 0.3125, 0.5312, 0.6875, 0.5, 0.6875, 0.5, 0.75, 0.5312, 0.75, 0.5312, 0.1875, 0.5, 0.1875, 0.5, 0.25, 0.5312, 0.25, 0.5312, 0.625, 0.5, 0.625, 0.5, 0.6875, 0.5312, 0.6875, 0.5312, 0.125, 0.5, 0.125, 0.5, 0.1875, 0.5312, 0.1875, 0.5312, 0.5625, 0.5, 0.5625, 0.5, 0.625, 0.5312, 0.625, 0.5, 0.75, 0.4688, 0.75, 0.4688, 0.8125, 0.5, 0.8125, 0.5, 0.25, 0.4688, 0.25, 0.4687, 0.3125, 0.5, 0.3125, 0.5, 0.6875, 0.4687, 0.6875, 0.4688, 0.75, 0.5, 0.75, 0.5, 0.1875, 0.4688, 0.1875, 0.4688, 0.25, 0.5, 0.25, 0.5, 0.625, 0.4688, 0.625, 0.4687, 0.6875, 0.5, 0.6875, 0.5, 0.125, 0.4688, 0.125, 0.4688, 0.1875, 0.5, 0.1875, 0.5, 0.5625, 0.4688, 0.5625, 0.4688, 0.625, 0.5, 0.625, 0.5, 0.0625, 0.4688, 0.0625, 0.4688, 0.125, 0.5, 0.125, 0.5, 0.5, 0.4687, 0.5, 0.4688, 0.5625, 0.5, 0.5625, 0.4844, 0.0, 0.4688, 0.0625, 0.5, 0.0625, 0.5, 0.4375, 0.4688, 0.4375, 0.4687, 0.5, 0.5, 0.5, 0.5, 0.875, 0.4688, 0.875, 0.4688, 0.9375, 0.5, 0.9375, 0.5, 0.375, 0.4688, 0.375, 0.4688, 0.4375, 0.5, 0.4375, 0.5, 0.8125, 0.4688, 0.8125, 0.4688, 0.875, 0.5, 0.875, 0.5, 0.3125, 0.4687, 0.3125, 0.4688, 0.375, 0.5, 0.375, 0.4687, 0.5, 0.4375, 0.5, 0.4375, 0.5625, 0.4688, 0.5625, 0.4531, 0.0, 0.4375, 0.0625, 0.4688, 0.0625, 0.4688, 0.4375, 0.4375, 0.4375, 0.4375, 0.5, 0.4687, 0.5, 0.4688, 0.875, 0.4375, 0.875, 0.4375, 0.9375, 0.4688, 0.9375, 0.4688, 0.375, 0.4375, 0.375, 0.4375, 0.4375, 0.4688, 0.4375, 0.4688, 0.8125, 0.4375, 0.8125, 0.4375, 0.875, 0.4688, 0.875, 0.4687, 0.3125, 0.4375, 0.3125, 0.4375, 0.375, 0.4688, 0.375, 0.4688, 0.75, 0.4375, 0.75, 0.4375, 0.8125, 0.4688, 0.8125, 0.4688, 0.25, 0.4375, 0.25, 0.4375, 0.3125, 0.4687, 0.3125, 0.4687, 0.6875, 0.4375, 0.6875, 0.4375, 0.75, 0.4688, 0.75, 0.4688, 0.1875, 0.4375, 0.1875, 0.4375, 0.25, 0.4688, 0.25, 0.4688, 0.625, 0.4375, 0.625, 0.4375, 0.6875, 0.4687, 0.6875, 0.4688, 0.125, 0.4375, 0.125, 0.4375, 0.1875, 0.4688, 0.1875, 0.4688, 0.5625, 0.4375, 0.5625, 0.4375, 0.625, 0.4688, 0.625, 0.4688, 0.0625, 0.4375, 0.0625, 0.4375, 0.125, 0.4688, 0.125, 0.4375, 0.25, 0.4062, 0.25, 0.4062, 0.3125, 0.4375, 0.3125, 0.4375, 0.6875, 0.4062, 0.6875, 0.4062, 0.75, 0.4375, 0.75, 0.4375, 0.1875, 0.4062, 0.1875, 0.4062, 0.25, 0.4375, 0.25, 0.4375, 0.625, 0.4062, 0.625, 0.4062, 0.6875, 0.4375, 0.6875, 0.4375, 0.125, 0.4062, 0.125, 0.4062, 0.1875, 0.4375, 0.1875, 0.4375, 0.5625, 0.4062, 0.5625, 0.4062, 0.625, 0.4375, 0.625, 0.4375, 0.0625, 0.4062, 0.0625, 0.4062, 0.125, 0.4375, 0.125, 0.4375, 0.5, 0.4062, 0.5, 0.4062, 0.5319, 0.4062, 0.5625, 0.4375, 0.5625, 0.4219, 0.0, 0.4062, 0.0625, 0.4375, 0.0625, 0.4375, 0.4375, 0.4062, 0.4375, 0.4062, 0.4557, 0.4062, 0.5, 0.4375, 0.5, 0.4375, 0.875, 0.4062, 0.875, 0.4062, 0.9375, 0.4375, 0.9375, 0.4375, 0.375, 0.4062, 0.375, 0.4062, 0.4375, 0.4375, 0.4375, 0.4375, 0.8125, 0.4062, 0.8125, 0.4062, 0.875, 0.4375, 0.875, 0.4375, 0.3125, 0.4062, 0.3125, 0.4062, 0.375, 0.4375, 0.375, 0.4375, 0.75, 0.4062, 0.75, 0.4062, 0.8125, 0.4375, 0.8125, 0.3906, 0.0, 0.375, 0.0625, 0.4062, 0.0625, 0.4062, 0.4375, 0.3984, 0.4375, 0.4062, 0.4557, 0.4062, 0.875, 0.375, 0.875, 0.375, 0.9375, 0.4062, 0.9375, 0.4062, 0.375, 0.375, 0.375, 0.375, 0.3978, 0.3934, 0.4191, 0.3984, 0.4375, 0.4062, 0.4375, 0.4062, 0.8125, 0.375, 0.8125, 0.375, 0.875, 0.4062, 0.875, 0.4062, 0.3125, 0.375, 0.3125, 0.375, 0.375, 0.4062, 0.375, 0.4062, 0.75, 0.375, 0.75, 0.375, 0.8125, 0.4062, 0.8125, 0.4062, 0.25, 0.375, 0.25, 0.375, 0.3125, 0.4062, 0.3125, 0.4062, 0.6875, 0.375, 0.6875, 0.375, 0.75, 0.4062, 0.75, 0.4062, 0.1875, 0.375, 0.1875, 0.375, 0.25, 0.4062, 0.25, 0.4062, 0.625, 0.375, 0.625, 0.375, 0.6875, 0.4062, 0.6875, 0.4062, 0.125, 0.375, 0.125, 0.375, 0.1875, 0.4062, 0.1875, 0.4062, 0.5625, 0.375, 0.5625, 0.375, 0.625, 0.4062, 0.625, 0.4062, 0.0625, 0.375, 0.0625, 0.375, 0.125, 0.4062, 0.125, 0.375, 0.1875, 0.3438, 0.1875, 0.3438, 0.25, 0.375, 0.25, 0.375, 0.625, 0.3438, 0.625, 0.3438, 0.6875, 0.375, 0.6875, 0.375, 0.125, 0.3438, 0.125, 0.3438, 0.1875, 0.375, 0.1875, 0.375, 0.5625, 0.3438, 0.5625, 0.3438, 0.625, 0.375, 0.625, 0.375, 0.0625, 0.3438, 0.0625, 0.3438, 0.125, 0.375, 0.125, 0.375, 0.5, 0.3437, 0.5, 0.3438, 0.5625, 0.375, 0.5625, 0.3594, 0.0, 0.3438, 0.0625, 0.375, 0.0625, 0.375, 0.875, 0.3438, 0.875, 0.3438, 0.9375, 0.375, 0.9375, 0.375, 0.375, 0.358, 0.375, 0.375, 0.3978, 0.375, 0.8125, 0.3438, 0.8125, 0.3438, 0.875, 0.375, 0.875, 0.375, 0.3125, 0.3438, 0.3125, 0.3438, 0.375, 0.358, 0.375, 0.375, 0.375, 0.375, 0.75, 0.3438, 0.75, 0.3438, 0.8125, 0.375, 0.8125, 0.375, 0.25, 0.3438, 0.25, 0.3438, 0.3125, 0.375, 0.3125, 0.375, 0.6875, 0.3438, 0.6875, 0.3438, 0.75, 0.375, 0.75, 0.3438, 0.875, 0.3125, 0.875, 0.3125, 0.9375, 0.3438, 0.9375, 0.3438, 0.375, 0.3244, 0.375, 0.3312, 0.4048, 0.3438, 0.3897, 0.3438, 0.8125, 0.3125, 0.8125, 0.3125, 0.875, 0.3438, 0.875, 0.3438, 0.3125, 0.3125, 0.3125, 0.3125, 0.3678, 0.3209, 0.3499, 0.3244, 0.375, 0.3438, 0.375, 0.3438, 0.75, 0.3125, 0.75, 0.3125, 0.8125, 0.3438, 0.8125, 0.3438, 0.25, 0.3125, 0.25, 0.3125, 0.3125, 0.3438, 0.3125, 0.3438, 0.6875, 0.3212, 0.6875, 0.3125, 0.6875, 0.3125, 0.75, 0.3438, 0.75, 0.3438, 0.1875, 0.3125, 0.1875, 0.3125, 0.25, 0.3438, 0.25, 0.3438, 0.625, 0.3125, 0.625, 0.3212, 0.6875, 0.3438, 0.6875, 0.3438, 0.125, 0.3125, 0.125, 0.3125, 0.1875, 0.3438, 0.1875, 0.3438, 0.5625, 0.3125, 0.5625, 0.3125, 0.625, 0.3438, 0.625, 0.3438, 0.0625, 0.3125, 0.0625, 0.3125, 0.125, 0.3438, 0.125, 0.3437, 0.5, 0.3299, 0.5, 0.3125, 0.5, 0.3125, 0.5625, 0.3438, 0.5625, 0.3281, 0.0, 0.3125, 0.0625, 0.3438, 0.0625, 0.3125, 0.125, 0.2812, 0.125, 0.2812, 0.1875, 0.3125, 0.1875, 0.3125, 0.5625, 0.2812, 0.5625, 0.2812, 0.5887, 0.2859, 0.5807, 0.2954, 0.5746, 0.3065, 0.595, 0.3125, 0.625, 0.3125, 0.0625, 0.2812, 0.0625, 0.2812, 0.125, 0.3125, 0.125, 0.3125, 0.5, 0.2812, 0.5, 0.2812, 0.5625, 0.3125, 0.5625, 0.2969, 0.0, 0.2812, 0.0625, 0.3125, 0.0625, 0.3125, 0.875, 0.2812, 0.875, 0.2812, 0.9375, 0.3125, 0.9375, 0.3125, 0.8125, 0.2812, 0.8125, 0.2812, 0.875, 0.3125, 0.875, 0.3125, 0.3125, 0.2812, 0.3125, 0.2812, 0.3537, 0.2924, 0.3354, 0.2969, 0.375, 0.3095, 0.375, 0.3125, 0.3678, 0.3125, 0.75, 0.2812, 0.75, 0.2812, 0.8125, 0.3125, 0.8125, 0.3125, 0.25, 0.2812, 0.25, 0.2812, 0.3125, 0.3125, 0.3125, 0.3125, 0.6875, 0.2812, 0.6875, 0.2812, 0.75, 0.3125, 0.75, 0.3125, 0.1875, 0.2812, 0.1875, 0.2812, 0.25, 0.3125, 0.25, 0.2812, 0.3125, 0.25, 0.3125, 0.25, 0.3547, 0.2694, 0.375, 0.2812, 0.3537, 0.2812, 0.25, 0.25, 0.25, 0.25, 0.3125, 0.2812, 0.3125, 0.2812, 0.1875, 0.25, 0.1875, 0.25, 0.25, 0.2812, 0.25, 0.2812, 0.125, 0.25, 0.125, 0.25, 0.1875, 0.2812, 0.1875, 0.2812, 0.0625, 0.25, 0.0625, 0.25, 0.125, 0.2812, 0.125, 0.2656, 0.0, 0.25, 0.0625, 0.2812, 0.0625, 0.3095, 0.375, 0.2969, 0.375, 0.3004, 0.3966, 0.3438, 0.4576, 0.3437, 0.5, 0.375, 0.5, 0.375, 0.4914, 0.3534, 0.4837, 0.3125, 0.6453, 0.3125, 0.6875, 0.3212, 0.6875, 0.2933, 0.625, 0.2812, 0.625, 0.2812, 0.6875, 0.3125, 0.6875, 0.3125, 0.6453, 0.3438, 0.3897, 0.358, 0.375, 0.3438, 0.375, 0.2812, 0.4375, 0.2812, 0.5, 0.3125, 0.5, 0.3125, 0.4564, 0.2951, 0.4782, 0.2812, 0.6119, 0.2812, 0.625, 0.2933, 0.625, 0.3891, 0.5, 0.375, 0.5, 0.375, 0.5625, 0.4062, 0.5625, 0.4062, 0.5319, 0.375, 0.4914, 0.375, 0.5, 0.3891, 0.5, 0.3125, 0.4564, 0.3125, 0.5, 0.3299, 0.5, 0.3299, 0.5, 0.3437, 0.5, 0.3438, 0.4576, 0.3125, 0.9375, 0.2812, 0.9375, 0.2927, 0.9832, 0.299, 0.9916, 0.3438, 0.9375, 0.3125, 0.9375, 0.326, 0.9916, 0.3296, 0.9942, 0.375, 0.9375, 0.3438, 0.9375, 0.3579, 0.9942, 0.3605, 0.9955, 0.4062, 0.9375, 0.375, 0.9375, 0.3895, 0.9955, 0.3916, 0.9961, 0.4375, 0.9375, 0.4062, 0.9375, 0.4209, 0.9961, 0.4227, 0.9965, 0.4688, 0.9375, 0.4375, 0.9375, 0.4523, 0.9965, 0.4539, 0.9967, 0.5, 0.9375, 0.4688, 0.9375, 0.4836, 0.9967, 0.4852, 0.9968, 0.5312, 0.9375, 0.5, 0.9375, 0.5148, 0.9968, 0.5164, 0.9967, 0.625, 0.9375, 0.5938, 0.9375, 0.6084, 0.9961, 0.6105, 0.9955, 0.6562, 0.9375, 0.625, 0.9375, 0.6395, 0.9955, 0.6421, 0.9943, 0.6875, 0.9375, 0.6562, 0.9375, 0.6704, 0.9943, 0.674, 0.9917, 0.7188, 0.9375, 0.6875, 0.9375, 0.701, 0.9917, 0.7072, 0.9837, 0.2812, 0.9375, 0.2591, 0.9375, 0.2698, 0.9832, 0.2812, 0.5625, 0.2528, 0.5625, 0.2534, 0.625, 0.2812, 0.625, 0.2812, 0.6119, 0.2812, 0.5887, 0.2812, 0.625, 0.2534, 0.625, 0.2537, 0.6875, 0.2812, 0.6875, 0.2812, 0.6875, 0.2537, 0.6875, 0.2542, 0.75, 0.2812, 0.75, 0.2812, 0.875, 0.2558, 0.875, 0.2591, 0.9375, 0.2812, 0.9375, 0.2812, 0.8125, 0.2549, 0.8125, 0.2558, 0.875, 0.2812, 0.875, 0.2812, 0.75, 0.2542, 0.75, 0.2549, 0.8125, 0.2812, 0.8125, 0.2812, 0.5, 0.2513, 0.5, 0.2524, 0.5349, 0.2632, 0.5206, 0.264, 0.5357, 0.2528, 0.5572, 0.2528, 0.5625, 0.2812, 0.5625, 0.5938, 0.9375, 0.5625, 0.9375, 0.5773, 0.9965, 0.5791, 0.9961, 0.5625, 0.9375, 0.5312, 0.9375, 0.5461, 0.9967, 0.5477, 0.9965, 0.2969, 0.0, 0.3032, 0.02548, 0.2844, 0.04982, 0.3281, 0.0, 0.3325, 0.01757, 0.3218, 0.02548, 0.3594, 0.0, 0.3628, 0.01381, 0.355, 0.01757, 0.3906, 0.0, 0.3936, 0.01175, 0.3872, 0.01381, 0.4219, 0.0, 0.4245, 0.01057, 0.4189, 0.01175, 0.4531, 0.0, 0.4556, 0.009959, 0.4505, 0.01057, 0.4844, 0.0, 0.4868, 0.009768, 0.4819, 0.009959, 0.5156, 0.0, 0.5181, 0.009959, 0.5132, 0.009768, 0.5469, 0.0, 0.5495, 0.01057, 0.5444, 0.009959, 0.5781, 0.0, 0.5811, 0.01175, 0.5755, 0.01057, 0.6094, 0.0, 0.6128, 0.01381, 0.6064, 0.01175, 0.6406, 0.0, 0.645, 0.01757, 0.6372, 0.01381, 0.6719, 0.0, 0.6782, 0.02548, 0.6675, 0.01757, 0.75, 0.1875, 0.75, 0.25, 0.7441, 0.25, 0.742, 0.1875, 0.75, 0.125, 0.75, 0.1875, 0.742, 0.1875, 0.7377, 0.125, 0.75, 0.0625, 0.75, 0.125, 0.7377, 0.125, 0.7251, 0.0625, 0.7344, 0.0, 0.75, 0.0625, 0.7251, 0.0625, 0.7219, 0.04982, 0.7031, 0.0, 0.7156, 0.04982, 0.6968, 0.02548, 0.75, 0.625, 0.75, 0.6456, 0.7496, 0.625, 0.75, 0.625, 0.7188, 0.625, 0.7188, 0.6875, 0.7491, 0.6875, 0.75, 0.6456, 0.2656, 0.0, 0.2781, 0.04982, 0.2749, 0.0625, 0.25, 0.0625, 0.2812, 0.4375, 0.2664, 0.4689, 0.25, 0.4375, 0.25, 0.4805, 0.2513, 0.5, 0.2812, 0.5, 0.75, 0.3125, 0.75, 0.375, 0.7457, 0.375, 0.7451, 0.3125, 0.75, 0.25, 0.75, 0.3125, 0.7451, 0.3125, 0.7441, 0.25, 0.75, 0.375, 0.75, 0.4375, 0.7463, 0.4375, 0.7457, 0.375, 0.75, 0.4375, 0.75, 0.5, 0.7472, 0.5, 0.7463, 0.4375, 0.75, 0.5625, 0.75, 0.625, 0.7496, 0.625, 0.7483, 0.5625, 0.75, 0.5, 0.75, 0.5625, 0.7483, 0.5625, 0.7472, 0.5])
me_sphere.materials.append(mat_material_001)
me_sphere.update()
me_cylinder_001 = bpy.data.meshes.new('Cylinder.001')
me_cylinder_001.from_pydata([(0.01108, 0.9095, -1.063), (0.02225, -0.9016, -1.129), (-0.1114, -0.6756, -1.128), (-0.3257, -0.83, -1.141), (-0.5342, -0.8216, -1.149), (-0.6191, -0.6318, -1.146), (-0.5543, -0.3773, -1.134), (-0.8146, -0.3371, -1.143), (-0.9559, -0.1847, -1.141), (-0.8835, 0.009421, -1.129), (-0.6611, 0.1435, -1.115), (-0.8194, 0.3552, -1.11), (-0.8148, 0.5627, -1.1), (-0.6273, 0.6477, -1.092), (-0.3714, 0.5826, -1.09), (-0.3356, 0.8424, -1.076), (-0.185, 0.9836, -1.065), (-0.08104, -0.3104, 0.9684), (-0.04848, -0.1942, 1.044), (-0.1605, -0.1931, 0.9918), (-0.09518, -0.06567, 0.9894), (0.01537, 0.7038, -0.5377), (-0.008871, -0.7237, -0.6058), (-0.1125, -0.5411, -0.5966), (-0.07564, -0.5015, -0.2929), (-0.1264, -0.5885, 0.1053), (-0.02217, -0.6077, 0.4004), (-0.2851, -0.6566, -0.5982), (-0.233, -0.6028, -0.2941), (-0.2615, -0.5705, 0.1225), (-0.1546, -0.5874, 0.4173), (-0.4519, -0.6432, -0.5939), (-0.3842, -0.5881, -0.2903), (-0.3086, -0.4394, 0.1367), (-0.1985, -0.4568, 0.4303), (-0.5168, -0.491, -0.5855), (-0.4413, -0.4494, -0.2826), (-0.2542, -0.2748, 0.1403), (-0.1409, -0.2949, 0.4328), (-0.4632, -0.2925, -0.5771), (-0.3894, -0.2709, -0.2752), (-0.4193, -0.2332, 0.1643), (-0.3031, -0.2506, 0.4565), (-0.6689, -0.2531, -0.5693), (-0.5761, -0.2315, -0.268), (-0.5045, -0.1236, 0.183), (-0.3848, -0.1406, 0.4742), (-0.7802, -0.1289, -0.5594), (-0.6765, -0.1168, -0.2589), (-0.4474, 0.0003504, 0.1847), (-0.3252, -0.01886, 0.4751), (-0.7215, 0.02168, -0.5526), (-0.6203, 0.01866, -0.2529), (-0.2957, 0.07599, 0.1703), (-0.1724, 0.05282, 0.46), (-0.5458, 0.1218, -0.552), (-0.4579, 0.1056, -0.2525), (-0.384, 0.2245, 0.1932), (-0.2574, 0.2021, 0.4819), (-0.6636, 0.2912, -0.539), (-0.562, 0.2617, -0.241), (-0.3686, 0.3612, 0.2014), (-0.2396, 0.3375, 0.4895), (-0.6535, 0.4532, -0.53), (-0.5497, 0.4085, -0.2331), (-0.2402, 0.406, 0.1877), (-0.1113, 0.3793, 0.4758), (-0.5025, 0.515, -0.532), (-0.41, 0.4606, -0.2352), (-0.07894, 0.3485, 0.1609), (-0.2991, 0.4571, -0.5446), (-0.2257, 0.4028, -0.2464), (-0.03867, 0.5177, 0.1703), (-0.2637, 0.6598, -0.5322), (-0.1893, 0.5853, -0.2359), (-0.1404, 0.7669, -0.5293), (-0.07471, 0.6788, -0.234), (0.03928, 0.8633, -1.064), (0.0414, -0.9089, -1.128), (-0.02921, -0.2724, 1.012), (-0.02739, -0.3265, 0.957), (-0.03007, -0.2217, 1.038), (-0.02985, -0.1152, 1.031), (-0.03022, -0.1586, 1.043), (-0.02811, -0.03494, 0.9787), (0.01205, 0.6406, -0.2387), (0.02084, 0.6943, -0.5053), (-0.003996, 0.5091, 0.2477), (-0.001361, 0.5469, 0.1679), (-0.006625, 0.3315, 0.3275), (-0.01097, 0.3409, 0.4592), (-0.008993, -0.5998, 0.3992), (0.001052, -0.509, 0.0947), (0.01431, -0.6688, -0.3073), (0.01411, -0.6664, -0.3011), (0.02419, -0.7376, -0.6068), (0.02194, 0.6925, -0.5385), (0.004649, 0.6363, -0.01435), (0.003171, -0.4987, 0.03046), (-0.009939, -0.6124, 0.4279), (-0.0199, -0.638, 0.73), (-0.02327, -0.5154, 0.8322), (-0.019, -0.3301, 0.7027), (-0.02159, 0.02385, 0.7813), (-0.02792, 0.168, 0.9729), (-0.02662, 0.3127, 0.9337), (-0.01776, 0.3687, 0.665)], [], [(81, 79, 80, 102, 101, 100, 99, 91, 92, 98, 94, 93, 95, 78, 77, 96, 86, 85, 97, 88, 87, 89, 90, 106, 105, 104, 103, 84, 82, 83), (84, 20, 82), (81, 83, 18), (74, 76, 75, 73), (87, 88, 72), (71, 74, 73, 70), (89, 87, 72, 69), (68, 71, 70, 67), (64, 68, 67, 63), (62, 66, 65, 61), (60, 64, 63, 59), (58, 62, 61, 57), (56, 60, 59, 55), (54, 58, 57, 53), (52, 56, 55, 51), (50, 54, 53, 49), (48, 52, 51, 47), (46, 50, 49, 45), (44, 48, 47, 43), (42, 46, 45, 41), (40, 44, 43, 39), (38, 42, 41, 37), (36, 40, 39, 35), (34, 38, 37, 33), (32, 36, 35, 31), (30, 34, 33, 29), (28, 32, 31, 27), (26, 30, 29, 25), (24, 28, 27, 23), (91, 26, 25, 92), (94, 24, 23, 22, 93), (95, 93, 22), (86, 96, 21), (16, 75, 21, 0), (78, 95, 22, 1), (94, 98, 24), (1, 22, 23, 2), (91, 99, 26), (2, 23, 27, 3), (28, 25, 29, 32), (3, 27, 31, 4), (32, 29, 33, 36), (4, 31, 35, 5), (36, 33, 37, 40), (5, 35, 39, 6), (40, 37, 41, 44), (6, 39, 43, 7), (44, 41, 45, 48), (42, 17, 19, 46), (7, 43, 47, 8), (48, 45, 49, 52), (46, 19, 20, 50), (8, 47, 51, 9), (52, 49, 53, 56), (9, 51, 55, 10), (56, 53, 57, 60), (10, 55, 59, 11), (60, 57, 61, 64), (11, 59, 63, 12), (64, 61, 65, 68), (12, 63, 67, 13), (68, 65, 69, 71), (13, 67, 70, 14), (71, 69, 72, 74), (14, 70, 73, 15), (15, 73, 75, 16), (62, 105, 106, 66), (58, 104, 105, 62), (54, 103, 104, 58), (34, 101, 102, 38), (30, 100, 101, 34), (26, 99, 100, 30), (24, 98, 92, 25, 28), (66, 106, 90), (66, 90, 89, 69, 65), (74, 72, 88, 97, 76), (76, 85, 86, 21, 75), (76, 97, 85), (50, 20, 84, 103, 54), (20, 19, 18, 83, 82), (38, 102, 80, 17, 42), (17, 80, 79), (19, 17, 79, 81, 18), (0, 77, 78, 1, 2, 3, 4, 5, 6, 7, 8, 9, 10, 11, 12, 13, 14, 15, 16), (0, 21, 96, 77)])
_uv = me_cylinder_001.uv_layers.new(name='UVMap')
_uv.uv.foreach_set('vector', [0.03762, 0.1961, 0.0388, 0.1756, 0.03489, 0.1462, 0.3437, 0.9303, 0.375, 0.9606, 0.4063, 0.9403, 0.4375, 0.874, 0.4404, 0.8675, 0.465, 0.7969, 0.4687, 0.7816, 0.4998, 0.7041, 0.5, 0.7026, 0.5067, 0.6292, 0.5031, 0.5, 0.7595, 0.4891, 0.9981, 0.6301, 1.0, 0.6381, 0.0119, 0.7028, 0.03125, 0.7553, 0.05165, 0.7984, 0.0625, 0.8171, 0.09375, 0.8381, 0.1051, 0.8669, 0.125, 0.911, 0.1562, 0.9692, 0.1875, 0.9799, 0.2188, 0.9418, 0.2369, 0.9846, 0.02883, 0.2364, 0.03316, 0.2209, 0.01205, 0.2688, 0.01008, 0.2492, 0.02883, 0.2364, 0.03762, 0.1961, 0.03316, 0.2209, 0.03295, 0.2069, 0.0625, 0.7019, 0.03125, 0.7023, 0.03125, 0.6307, 0.0625, 0.6309, 0.0625, 0.8171, 0.05165, 0.7984, 0.0625, 0.7986, 0.09375, 0.7019, 0.0625, 0.7019, 0.0625, 0.6309, 0.09375, 0.6308, 0.09375, 0.8381, 0.0625, 0.8171, 0.0625, 0.7986, 0.09375, 0.7985, 0.125, 0.7011, 0.09375, 0.7019, 0.09375, 0.6308, 0.125, 0.6316, 0.1562, 0.7005, 0.125, 0.7011, 0.125, 0.6316, 0.1563, 0.6321, 0.1562, 0.8664, 0.125, 0.8667, 0.125, 0.7995, 0.1562, 0.8, 0.1875, 0.7005, 0.1562, 0.7005, 0.1563, 0.6321, 0.1875, 0.632, 0.1875, 0.8664, 0.1562, 0.8664, 0.1562, 0.8, 0.1875, 0.8, 0.2187, 0.7011, 0.1875, 0.7005, 0.1875, 0.632, 0.2187, 0.6314, 0.2188, 0.8668, 0.1875, 0.8664, 0.1875, 0.8, 0.2187, 0.7993, 0.25, 0.7005, 0.2187, 0.7011, 0.2187, 0.6314, 0.25, 0.6321, 0.25, 0.8664, 0.2188, 0.8668, 0.2187, 0.7993, 0.25, 0.8, 0.2812, 0.7004, 0.25, 0.7005, 0.25, 0.6321, 0.2812, 0.6323, 0.2813, 0.8663, 0.25, 0.8664, 0.25, 0.8, 0.2812, 0.8001, 0.3125, 0.7009, 0.2812, 0.7004, 0.2812, 0.6323, 0.3125, 0.6319, 0.3125, 0.8666, 0.2813, 0.8663, 0.2812, 0.8001, 0.3125, 0.7995, 0.3437, 0.7018, 0.3125, 0.7009, 0.3125, 0.6319, 0.3437, 0.6311, 0.3437, 0.867, 0.3125, 0.8666, 0.3125, 0.7995, 0.3437, 0.7986, 0.375, 0.7017, 0.3437, 0.7018, 0.3437, 0.6311, 0.375, 0.6312, 0.375, 0.8669, 0.3437, 0.867, 0.3437, 0.7986, 0.375, 0.7987, 0.4062, 0.7021, 0.375, 0.7017, 0.375, 0.6312, 0.4063, 0.6309, 0.4063, 0.8671, 0.375, 0.8669, 0.375, 0.7987, 0.4063, 0.7983, 0.4375, 0.7028, 0.4062, 0.7021, 0.4063, 0.6309, 0.4375, 0.6303, 0.4375, 0.8674, 0.4063, 0.8671, 0.4063, 0.7983, 0.4375, 0.7975, 0.4687, 0.7035, 0.4375, 0.7028, 0.4375, 0.6303, 0.4687, 0.6298, 0.4404, 0.8675, 0.4375, 0.8674, 0.4375, 0.7975, 0.465, 0.7969, 0.4998, 0.7041, 0.4687, 0.7035, 0.4687, 0.6298, 0.5, 0.6293, 0.5, 0.7026, 0.5067, 0.6292, 0.5, 0.7026, 0.5, 0.6293, 1.0, 0.6381, 0.9981, 0.6301, 1.0, 0.6301, 0.03125, 0.5, 0.03125, 0.6307, 0.0, 0.6301, 0.0, 0.5, 0.5031, 0.5, 0.5067, 0.6292, 0.5, 0.6293, 0.5, 0.5, 0.4998, 0.7041, 0.4687, 0.7816, 0.4687, 0.7035, 0.5, 0.5, 0.5, 0.6293, 0.4687, 0.6298, 0.4688, 0.5, 0.4404, 0.8675, 0.4375, 0.874, 0.4375, 0.8674, 0.4688, 0.5, 0.4687, 0.6298, 0.4375, 0.6303, 0.4375, 0.5, 0.4375, 0.7028, 0.4375, 0.7975, 0.4063, 0.7983, 0.4062, 0.7021, 0.4375, 0.5, 0.4375, 0.6303, 0.4063, 0.6309, 0.4062, 0.5, 0.4062, 0.7021, 0.4063, 0.7983, 0.375, 0.7987, 0.375, 0.7017, 0.4062, 0.5, 0.4063, 0.6309, 0.375, 0.6312, 0.375, 0.5, 0.375, 0.7017, 0.375, 0.7987, 0.3437, 0.7986, 0.3437, 0.7018, 0.375, 0.5, 0.375, 0.6312, 0.3437, 0.6311, 0.3438, 0.5, 0.3437, 0.7018, 0.3437, 0.7986, 0.3125, 0.7995, 0.3125, 0.7009, 0.3438, 0.5, 0.3437, 0.6311, 0.3125, 0.6319, 0.3125, 0.5, 0.3125, 0.7009, 0.3125, 0.7995, 0.2812, 0.8001, 0.2812, 0.7004, 0.3125, 0.8666, 0.3125, 0.9846, 0.2812, 0.9847, 0.2813, 0.8663, 0.3125, 0.5, 0.3125, 0.6319, 0.2812, 0.6323, 0.2812, 0.5, 0.2812, 0.7004, 0.2812, 0.8001, 0.25, 0.8, 0.25, 0.7005, 0.2813, 0.8663, 0.2812, 0.9847, 0.25, 0.9847, 0.25, 0.8664, 0.2812, 0.5, 0.2812, 0.6323, 0.25, 0.6321, 0.25, 0.5, 0.25, 0.7005, 0.25, 0.8, 0.2187, 0.7993, 0.2187, 0.7011, 0.25, 0.5, 0.25, 0.6321, 0.2187, 0.6314, 0.2188, 0.5, 0.2187, 0.7011, 0.2187, 0.7993, 0.1875, 0.8, 0.1875, 0.7005, 0.2188, 0.5, 0.2187, 0.6314, 0.1875, 0.632, 0.1875, 0.5, 0.1875, 0.7005, 0.1875, 0.8, 0.1562, 0.8, 0.1562, 0.7005, 0.1875, 0.5, 0.1875, 0.632, 0.1563, 0.6321, 0.1562, 0.5, 0.1562, 0.7005, 0.1562, 0.8, 0.125, 0.7995, 0.125, 0.7011, 0.1562, 0.5, 0.1563, 0.6321, 0.125, 0.6316, 0.125, 0.5, 0.125, 0.7011, 0.125, 0.7995, 0.09375, 0.7985, 0.09375, 0.7019, 0.125, 0.5, 0.125, 0.6316, 0.09375, 0.6308, 0.09375, 0.5, 0.09375, 0.7019, 0.09375, 0.7985, 0.0625, 0.7986, 0.0625, 0.7019, 0.09375, 0.5, 0.09375, 0.6308, 0.0625, 0.6309, 0.0625, 0.5, 0.0625, 0.5, 0.0625, 0.6309, 0.03125, 0.6307, 0.03125, 0.5, 0.1562, 0.8664, 0.1562, 0.9692, 0.125, 0.911, 0.125, 0.8667, 0.1875, 0.8664, 0.1875, 0.9799, 0.1562, 0.9692, 0.1562, 0.8664, 0.2188, 0.8668, 0.2188, 0.9418, 0.1875, 0.9799, 0.1875, 0.8664, 0.375, 0.8669, 0.375, 0.9606, 0.3437, 0.9303, 0.3437, 0.867, 0.4063, 0.8671, 0.4063, 0.9403, 0.375, 0.9606, 0.375, 0.8669, 0.4375, 0.8674, 0.4375, 0.874, 0.4063, 0.9403, 0.4063, 0.8671, 0.4687, 0.7035, 0.4687, 0.7816, 0.465, 0.7969, 0.4375, 0.7975, 0.4375, 0.7028, 0.125, 0.8667, 0.125, 0.911, 0.1051, 0.8669, 0.125, 0.8667, 0.1051, 0.8669, 0.09375, 0.8381, 0.09375, 0.7985, 0.125, 0.7995, 0.0625, 0.7019, 0.0625, 0.7986, 0.05165, 0.7984, 0.03125, 0.7553, 0.03125, 0.7023, 0.03125, 0.7023, 0.0119, 0.7028, 0.0, 0.6381, 0.0, 0.6301, 0.03125, 0.6307, 0.03125, 0.7023, 0.03125, 0.7553, 0.0119, 0.7028, 0.25, 0.8664, 0.25, 0.9847, 0.2369, 0.9846, 0.2188, 0.9418, 0.2188, 0.8668, 0.01008, 0.2492, 0.01461, 0.2032, 0.03295, 0.2069, 0.03316, 0.2209, 0.02883, 0.2364, 0.3437, 0.867, 0.3437, 0.9303, 0.3226, 0.9845, 0.3125, 0.9846, 0.3125, 0.8666, 0.02787, 0.1595, 0.03489, 0.1462, 0.0388, 0.1756, 0.01461, 0.2032, 0.02787, 0.1595, 0.0388, 0.1756, 0.03762, 0.1961, 0.03295, 0.2069, 0.75, 0.49, 0.7595, 0.4891, 0.7546, 0.01045, 0.75, 0.01, 0.7032, 0.01461, 0.6582, 0.02827, 0.6167, 0.05045, 0.5803, 0.08029, 0.5504, 0.1167, 0.5283, 0.1582, 0.5146, 0.2032, 0.51, 0.25, 0.5146, 0.2968, 0.5283, 0.3418, 0.5504, 0.3833, 0.5803, 0.4197, 0.6167, 0.4496, 0.6582, 0.4717, 0.7032, 0.4854, 1.0, 0.5, 1.0, 0.6301, 0.9981, 0.6301, 0.9936, 0.5])
me_cylinder_001.materials.append(mat_material_002)
me_cylinder_001.update()

# ---- objects
ob_camera = bpy.data.objects.new('Camera', cam_camera)
ob_sphere = bpy.data.objects.new('Sphere', me_sphere)
ob_cylinder = bpy.data.objects.new('Cylinder', me_cylinder_001)
ob_point = bpy.data.objects.new('Point', light_point)

# ---- transforms, parenting, visibility, modifiers, constraints
ob_camera.location = (7.359, -6.926, 4.958)
ob_camera.rotation_euler = (1.109, 0.0, 0.8149)
ob_camera.lock_rotations_4d = False
ob_camera.empty_display_type = 'ARROWS'
ob_camera.color = (0.0, 0.0, 0.0, 0.0)
ob_camera.display_type = 'WIRE'
ob_camera.lineart.crease_threshold = 0.0
ob_sphere.location = (0.0, 0.0, 0.0)
_m = ob_sphere.modifiers.new('Solidify', 'SOLIDIFY')
_m.thickness = 0.12
_m = ob_sphere.modifiers.new('Smooth by Angle', 'NODES')
_m.node_group = ng_smooth_by_angle
_m.use_pin_to_last = True
_m.show_group_selector = False
ob_cylinder.location = (-0.002929, -0.008194, 0.5849)
ob_cylinder.scale = (0.1246, 0.1246, 0.1868)
ob_point.location = (0.00871, -0.06522, -0.08836)

# ---- collection membership
col_collection.objects.link(ob_camera)
col_collection.objects.link(ob_sphere)
col_collection.objects.link(ob_cylinder)
col_collection.objects.link(ob_point)

# ---- scene / render settings (as saved in the file)
scene.camera = ob_camera
scene.frame_start = 1; scene.frame_end = 250; scene.frame_set(1)
scene.render.engine = 'BLENDER_EEVEE_NEXT'
bpy.context.view_layer.update()
